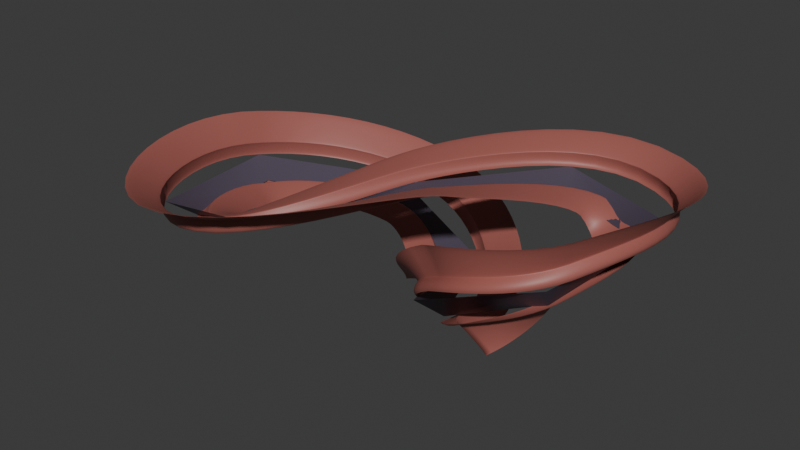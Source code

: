 # Source: teststage01.blend  (saved by Blender 4.5.87; exported with 4.5.12 LTS)
import bpy
from mathutils import Matrix  # noqa: F401  (used for matrix-valued properties, if any)

bpy.ops.wm.read_factory_settings(use_empty=True)
scene = bpy.context.scene
scene.name = 'Scene'

# ---- collections
col_level = bpy.data.collections.new('Level'); scene.collection.children.link(col_level)
col_dnu = bpy.data.collections.new('DNU'); scene.collection.children.link(col_dnu)

# ---- materials (node trees are filled in below, after node groups)
mat_road = bpy.data.materials.new('Road')
mat_road.alpha_threshold = 0.0
mat_road.roughness = 0.5
mat_road.line_color = (0.0, 0.0, 0.0, 1.0)
mat_sandstone = bpy.data.materials.new('Sandstone')

# ---- node groups
ng_road_from_curve = bpy.data.node_groups.new('Road from Curve', 'GeometryNodeTree')
_s = ng_road_from_curve.interface.new_socket(name='Geometry', in_out='OUTPUT', socket_type='NodeSocketGeometry')
_s = ng_road_from_curve.interface.new_socket(name='Geometry', in_out='INPUT', socket_type='NodeSocketGeometry')
_s = ng_road_from_curve.interface.new_socket(name='Curve', in_out='INPUT', socket_type='NodeSocketObject')
_s = ng_road_from_curve.interface.new_socket(name='Material', in_out='INPUT', socket_type='NodeSocketMaterial')
ng_road_from_curve.is_modifier = True
_N = ng_road_from_curve.nodes; _L = ng_road_from_curve.links
n0 = _N.new('NodeGroupInput'); n0.name = 'Group Input'; n0.location = (-660, 0)
n1 = _N.new('NodeGroupOutput'); n1.name = 'Group Output'; n1.location = (720, 0)
n2 = _N.new('GeometryNodeObjectInfo'); n2.name = 'Object Info'; n2.location = (-500, -60)
n3 = _N.new('GeometryNodeCurveToMesh'); n3.name = 'Curve to Mesh'; n3.location = (20, -120)
n4 = _N.new('GeometryNodeJoinGeometry'); n4.name = 'Join Geometry'; n4.location = (280, 0)
n5 = _N.new('GeometryNodeCurvePrimitiveLine'); n5.name = 'Curve Line'; n5.location = (-200, -280)
n5.inputs[0].default_value = (-20.0, 0.0, 0.0)
n5.inputs[1].default_value = (20.0, 0.0, 0.0)
n6 = _N.new('GeometryNodeResampleCurve'); n6.name = 'Resample Curve'; n6.location = (-220, -120)
n6.inputs[3].default_value = 2.0
n7 = _N.new('NodeGroupInput'); n7.name = 'Group Input.001'; n7.location = (280, 120)
n8 = _N.new('GeometryNodeSetMaterial'); n8.name = 'Set Material'; n8.location = (520, 40)
_L.new(n8.outputs[0], n1.inputs[0])
_L.new(n0.outputs[1], n2.inputs[0])
_L.new(n6.outputs[0], n3.inputs[0])
_L.new(n0.outputs[0], n4.inputs[0])
_L.new(n3.outputs[0], n4.inputs[0])
_L.new(n5.outputs[0], n3.inputs[1])
_L.new(n2.outputs[4], n6.inputs[0])
_L.new(n4.outputs[0], n8.inputs[0])
_L.new(n7.outputs[2], n8.inputs[2])
n1.is_active_output = True
ng_walls_from_road = bpy.data.node_groups.new('Walls from Road', 'GeometryNodeTree')
_s = ng_walls_from_road.interface.new_socket(name='Geometry', in_out='OUTPUT', socket_type='NodeSocketGeometry')
_s = ng_walls_from_road.interface.new_socket(name='Geometry', in_out='INPUT', socket_type='NodeSocketGeometry')
_s = ng_walls_from_road.interface.new_socket(name='Curve', in_out='INPUT', socket_type='NodeSocketObject')
_s = ng_walls_from_road.interface.new_socket(name='Profile Curve', in_out='INPUT', socket_type='NodeSocketObject')
_s = ng_walls_from_road.interface.new_socket(name='Material', in_out='INPUT', socket_type='NodeSocketMaterial')
ng_walls_from_road.is_modifier = True
_N = ng_walls_from_road.nodes; _L = ng_walls_from_road.links
n0 = _N.new('NodeGroupInput'); n0.name = 'Group Input'; n0.location = (-340, 0)
n1 = _N.new('NodeGroupOutput'); n1.name = 'Group Output'; n1.location = (1140, -20)
n2 = _N.new('GeometryNodeObjectInfo'); n2.name = 'Object Info'; n2.location = (-140, -60)
n3 = _N.new('GeometryNodeCurveToMesh'); n3.name = 'Curve to Mesh'; n3.location = (460, -160)
n4 = _N.new('GeometryNodeObjectInfo'); n4.name = 'Object Info.001'; n4.location = (-140, -360)
n5 = _N.new('GeometryNodeJoinGeometry'); n5.name = 'Join Geometry'; n5.location = (760, -20)
n6 = _N.new('NodeGroupInput'); n6.name = 'Group Input.001'; n6.location = (760, -80)
n7 = _N.new('GeometryNodeSetMaterial'); n7.name = 'Set Material'; n7.location = (960, -20)
_L.new(n0.outputs[1], n2.inputs[0])
_L.new(n4.outputs[4], n3.inputs[1])
_L.new(n0.outputs[0], n5.inputs[0])
_L.new(n7.outputs[0], n1.inputs[0])
_L.new(n3.outputs[0], n5.inputs[0])
_L.new(n0.outputs[2], n4.inputs[0])
_L.new(n2.outputs[4], n3.inputs[0])
_L.new(n5.outputs[0], n7.inputs[0])
_L.new(n6.outputs[3], n7.inputs[2])
n1.is_active_output = True

# ---- material node trees
mat_road.use_nodes = True; mat_road.node_tree.nodes.clear()
_N = mat_road.node_tree.nodes; _L = mat_road.node_tree.links
n0 = _N.new('ShaderNodeOutputMaterial'); n0.name = 'Material Output'; n0.location = (309, 300)
n1 = _N.new('ShaderNodeBsdfPrincipled'); n1.name = 'Principled BSDF'; n1.location = (19, 300)
n1.inputs[0].default_value = (0.08854, 0.07103, 0.1058, 1.0)
n1.inputs[3].default_value = 1.45
_L.new(n1.outputs[0], n0.inputs[0])
n0.is_active_output = True
mat_sandstone.use_nodes = True; mat_sandstone.node_tree.nodes.clear()
_N = mat_sandstone.node_tree.nodes; _L = mat_sandstone.node_tree.links
n0 = _N.new('ShaderNodeBsdfPrincipled'); n0.name = 'Principled BSDF'; n0.location = (-200, 100)
n0.inputs[0].default_value = (0.3505, 0.1076, 0.08977, 1.0)
n1 = _N.new('ShaderNodeOutputMaterial'); n1.name = 'Material Output'; n1.location = (200, 100)
_L.new(n0.outputs[0], n1.inputs[0])
n1.is_active_output = True

# ---- world
world_world = bpy.data.worlds.new('World'); scene.world = world_world
world_world.use_nodes = True; world_world.node_tree.nodes.clear()
_N = world_world.node_tree.nodes; _L = world_world.node_tree.links
n0 = _N.new('ShaderNodeOutputWorld'); n0.name = 'World Output'; n0.location = (300, 300)
n1 = _N.new('ShaderNodeBackground'); n1.name = 'Background'; n1.location = (10, 300)
n1.inputs[0].default_value = (0.05088, 0.05088, 0.05088, 1.0)
_L.new(n1.outputs[0], n0.inputs[0])
n0.is_active_output = True
world_world.color = (0.05088, 0.05088, 0.05088)
world_world.sun_shadow_jitter_overblur = 0.0

# ---- meshes
me_road = bpy.data.meshes.new('Road')
me_road.from_pydata([], [], [])
_uv = me_road.uv_layers.new(name='UVMap')
_uv.uv.foreach_set('vector', [])
me_road.materials.append(mat_road)
me_road.materials.append(mat_sandstone)
me_road.update()
me_plane = bpy.data.meshes.new('Plane')
me_plane.from_pydata([], [], [])
_uv = me_plane.uv_layers.new(name='UVMap')
_uv.uv.foreach_set('vector', [])
me_plane.materials.append(mat_sandstone)
me_plane.update()

# ---- curves / text
cu_b_ziercurve = bpy.data.curves.new('BézierCurve', 'CURVE')
cu_b_ziercurve.dimensions = '3D'
_sp = cu_b_ziercurve.splines.new('BEZIER'); _sp.bezier_points.add(7)
_sp.bezier_points.foreach_set('co', [0.0, 0.0, 27.57, 191.5, 157.9, 12.52, 224.9, -44.14, 0.0, 100.0, -100.0, -43.21, 38.89, 28.58, -103.1, -111.1, 127.2, -63.79, -277.6, -8.235, -24.41, -176.0, -186.2, -6.369])
_sp.bezier_points.foreach_set('handle_left', [-25.64, -49.05, 27.57, 101.3, 191.7, 24.27, 260.6, 25.18, 18.27, 147.0, -116.5, -17.61, 64.88, -20.14, -103.1, -51.31, 134.9, -79.41, -262.6, 74.27, -39.31, -254.4, -176.5, -20.98])
_sp.bezier_points.foreach_set('handle_right', [25.64, 49.05, 27.57, 266.0, 130.0, 2.822, 199.9, -92.64, -12.78, 49.37, -82.28, -70.76, 12.9, 77.29, -103.1, -186.3, 117.4, -44.18, -291.7, -86.04, -10.36, -77.52, -198.3, 11.99])
for _p, _l, _r in zip(_sp.bezier_points, ['ALIGNED', 'AUTO', 'AUTO', 'AUTO', 'ALIGNED', 'ALIGNED', 'AUTO', 'AUTO'], ['ALIGNED', 'AUTO', 'AUTO', 'AUTO', 'ALIGNED', 'ALIGNED', 'AUTO', 'AUTO']): _p.handle_left_type = _l; _p.handle_right_type = _r
_sp.bezier_points.foreach_set('tilt', [0.0, 0.34, 0.79, 1.22, 0.0, -0.2, -0.57, -0.3])
_sp.order_u = 0
_sp.order_v = 0
_sp.use_cyclic_u = True
cu_b_ziercurve.use_path = True
cu_b_ziercurve.fill_mode = 'FULL'
cu_b_ziercurve_001 = bpy.data.curves.new('BézierCurve.001', 'CURVE')
cu_b_ziercurve_001.dimensions = '3D'
_sp = cu_b_ziercurve_001.splines.new('BEZIER'); _sp.bezier_points.add(2)
_sp.bezier_points.foreach_set('co', [20.0, 0.0, 0.0, 28.66, -14.33, 0.0, 71.67, -23.51, -6.145])
_sp.bezier_points.foreach_set('handle_left', [16.39, 1.069, 0.0, 29.0, -13.48, 0.0, 65.58, -24.02, -6.145])
_sp.bezier_points.foreach_set('handle_right', [23.61, -1.069, 0.0, 28.32, -15.18, 0.0, 77.77, -22.99, -6.145])
for _p, _l, _r in zip(_sp.bezier_points, ['ALIGNED', 'ALIGNED', 'ALIGNED'], ['ALIGNED', 'ALIGNED', 'ALIGNED']): _p.handle_left_type = _l; _p.handle_right_type = _r
_sp.bezier_points.foreach_set('radius', [0.866, 0.866, 0.866])
_sp.order_u = 0
_sp.order_v = 0
_sp = cu_b_ziercurve_001.splines.new('BEZIER'); _sp.bezier_points.add(2)
_sp.bezier_points.foreach_set('co', [-20.0, 0.0, 0.0, -29.39, -13.42, -0.6771, -65.73, -16.8, 0.0])
_sp.bezier_points.foreach_set('handle_left', [-12.01, 0.0, 0.0, -28.93, -12.27, -0.6771, -60.48, -18.43, 0.0])
_sp.bezier_points.foreach_set('handle_right', [-27.99, 0.0, 0.0, -29.86, -14.58, -0.6771, -70.98, -15.17, 0.0])
for _p, _l, _r in zip(_sp.bezier_points, ['ALIGNED', 'ALIGNED', 'ALIGNED'], ['ALIGNED', 'ALIGNED', 'ALIGNED']): _p.handle_left_type = _l; _p.handle_right_type = _r
_sp.bezier_points.foreach_set('radius', [0.866, 0.866, 0.866])
_sp.order_u = 0
_sp.order_v = 0
cu_b_ziercurve_001.use_path = True
cu_b_ziercurve_001.fill_mode = 'FULL'

# ---- objects
ob_curve_road = bpy.data.objects.new('Curve Road', cu_b_ziercurve)
ob_road = bpy.data.objects.new('Road', me_road)
ob_roadwalls = bpy.data.objects.new('Roadwalls', me_plane)
ob_curve_walls_profile = bpy.data.objects.new('Curve Walls Profile', cu_b_ziercurve_001)

# ---- transforms, parenting, visibility, modifiers, constraints
ob_curve_road.location = (0.0, 0.0, 0.0)
ob_road.location = (0.0, 0.0, 0.0)
_m = ob_road.modifiers.new('GeometryNodes', 'NODES')
_m.node_group = ng_road_from_curve
_gi = [s.identifier for s in ng_road_from_curve.interface.items_tree if s.item_type == 'SOCKET' and s.in_out == 'INPUT']
_m[_gi[1]] = ob_curve_road  # Curve
_m[_gi[2]] = mat_road  # Material
ob_roadwalls.location = (0.0, 0.0, 0.0)
_m = ob_roadwalls.modifiers.new('GeometryNodes', 'NODES')
_m.node_group = ng_walls_from_road
_gi = [s.identifier for s in ng_walls_from_road.interface.items_tree if s.item_type == 'SOCKET' and s.in_out == 'INPUT']
_m[_gi[1]] = ob_curve_road  # Curve
_m[_gi[2]] = ob_curve_walls_profile  # Profile Curve
_m[_gi[3]] = mat_sandstone  # Material
ob_curve_walls_profile.location = (0.0, 0.0, 0.0)

# ---- collection membership
col_level.objects.link(ob_curve_road)
col_level.objects.link(ob_road)
col_level.objects.link(ob_roadwalls)
col_dnu.objects.link(ob_curve_walls_profile)

# ---- scene / render settings (as saved in the file)
scene.frame_start = 1; scene.frame_end = 250; scene.frame_set(1)
scene.render.engine = 'BLENDER_EEVEE_NEXT'
bpy.context.view_layer.update()

# ---- added for rendering (the .blend has no active camera and no usable light): camera, sun
cam_auto = bpy.data.cameras.new('AutoCamera')
cam_auto.lens = 50.0
cam_auto.sensor_width = 36.0
cam_auto.clip_end = 12756.0
ob_auto_camera = bpy.data.objects.new('AutoCamera', cam_auto)
scene.collection.objects.link(ob_auto_camera)
ob_auto_camera.location = (707.208, -888.608, 563.303)
ob_auto_camera.rotation_euler = (1.09748, -7.21219e-08, 0.694738)
scene.camera = ob_auto_camera
light_auto_sun = bpy.data.lights.new('AutoSun', 'SUN')
light_auto_sun.energy = 3.0
light_auto_sun.angle = 0.0523599
ob_auto_sun = bpy.data.objects.new('AutoSun', light_auto_sun)
scene.collection.objects.link(ob_auto_sun)
ob_auto_sun.rotation_euler = (0.872665, 0.174533, 0.523599)
bpy.context.view_layer.update()
